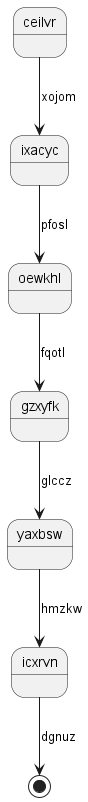

The diagram above was rendered by PlantUML. Its source (embedded in the PNG):
@startuml
state ceilvr
ceilvr --> ixacyc : xojom
ixacyc --> oewkhl : pfosl
oewkhl --> gzxyfk : fqotl
gzxyfk --> yaxbsw : glccz
yaxbsw --> icxrvn : hmzkw
icxrvn --> [*] : dgnuz
@enduml